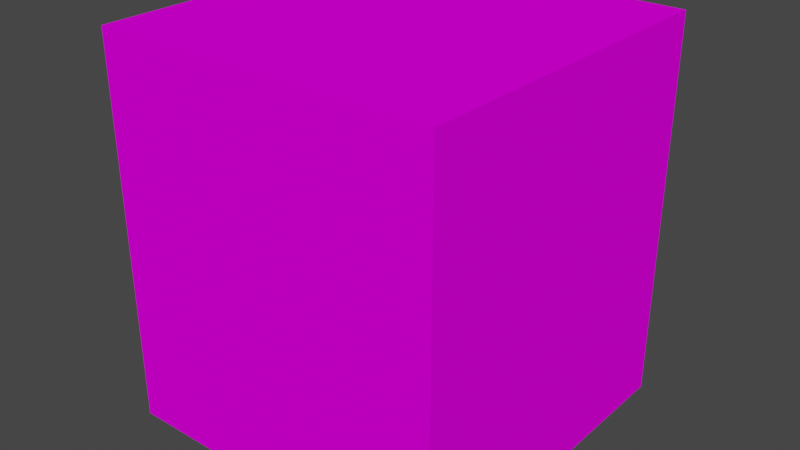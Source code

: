 # Source: CorrugatedCrate.blend  (saved by Blender 2.80.75; exported with 4.5.12 LTS)
import bpy
from mathutils import Matrix  # noqa: F401  (used for matrix-valued properties, if any)

bpy.ops.wm.read_factory_settings(use_empty=True)
scene = bpy.context.scene
scene.name = 'Scene'

# ---- collections
col_collection = bpy.data.collections.new('Collection'); scene.collection.children.link(col_collection)

# ---- images (referenced by path relative to the original .blend; pixels are not part of the script)
import os
ASSET_DIR = os.environ.get("B2B_ASSET_DIR", "")  # directory of the original .blend (textures are referenced by path, not embedded)
HERE = os.path.dirname(os.path.abspath(__file__))  # packed textures are extracted next to this script under _unpacked/

def load_image(name, relpath, width, height, colorspace="sRGB"):
    """Load a texture the original file referenced (path relative to the .blend, or extracted next to this script)."""
    p = next((c for c in (os.path.join(HERE, relpath), os.path.join(ASSET_DIR, relpath)) if relpath and os.path.exists(c)), "")
    if p:
        img = bpy.data.images.load(p, check_existing=True)
        img.name = name
    else:  # same state as the original file: an image datablock whose file is absent (Cycles renders it pink)
        img = bpy.data.images.new(name, width, height)
        img.source = "FILE"
        img.filepath = "//" + (relpath or name)
    img.colorspace_settings.name = colorspace
    return img
img_unknown_png = load_image('unknown.png', 'unknown.png', 1024, 1024, 'sRGB')

# ---- materials (node trees are filled in below, after node groups)
mat_material = bpy.data.materials.new('Material')
mat_material.use_transparent_shadow = False

# ---- material node trees
mat_material.use_nodes = True; mat_material.node_tree.nodes.clear()
_N = mat_material.node_tree.nodes; _L = mat_material.node_tree.links
n0 = _N.new('ShaderNodeOutputMaterial'); n0.name = 'Material Output'; n0.location = (300, 300)
n1 = _N.new('ShaderNodeBsdfPrincipled'); n1.name = 'Principled BSDF'; n1.location = (10, 300)
n1.distribution = 'GGX'
n1.subsurface_method = 'BURLEY'
n1.inputs[2].default_value = 1.0
n1.inputs[3].default_value = 1.45
n1.inputs[13].default_value = 0.0
n1.inputs[27].default_value = (0.0, 0.0, 0.0, 1.0)
n1.inputs[28].default_value = 1.0
n2 = _N.new('ShaderNodeTexImage'); n2.name = 'Image Texture'; n2.location = (-280, 280)
n2.image = img_unknown_png
n2.interpolation = 'Closest'
_L.new(n1.outputs[0], n0.inputs[0])
_L.new(n2.outputs[0], n1.inputs[0])
n0.is_active_output = True

# ---- world
world_world = bpy.data.worlds.new('World'); scene.world = world_world
world_world.use_nodes = True; world_world.node_tree.nodes.clear()
_N = world_world.node_tree.nodes; _L = world_world.node_tree.links
n0 = _N.new('ShaderNodeOutputWorld'); n0.name = 'World Output'; n0.location = (300, 300)
n1 = _N.new('ShaderNodeBackground'); n1.name = 'Background'; n1.location = (10, 300)
n1.inputs[0].default_value = (0.05088, 0.05088, 0.05088, 1.0)
_L.new(n1.outputs[0], n0.inputs[0])
n0.is_active_output = True
world_world.color = (0.05088, 0.05088, 0.05088)
world_world.use_sun_shadow = False
world_world.sun_shadow_jitter_overblur = 0.0

# ---- meshes
me_cube_001 = bpy.data.meshes.new('Cube.001')
me_cube_001.from_pydata([(-0.8, -0.8, 1.8), (-0.8, 0.8, 1.8), (0.8, -0.8, 1.8), (0.8, 0.8, 1.8), (0.8, -0.8, 0.0), (0.8, 0.8, 0.0), (-0.8, 0.8, 0.0), (-0.8, -0.8, 0.0)], [], [(3, 2, 0, 1), (0, 2, 4, 7), (1, 0, 7, 6), (2, 3, 5, 4), (3, 1, 6, 5), (5, 6, 7, 4)])
_uv = me_cube_001.uv_layers.new(name='UVMap')
_uv.uv.foreach_set('vector', [0.2188, 0.7812, 0.2188, 1.0, 0.4375, 1.0, 0.4375, 0.7812, 0.875, 0.7812, 0.6562, 0.7812, 0.6562, 0.5312, 0.875, 0.5312, 0.4375, 0.7812, 0.6562, 0.7812, 0.6562, 0.5312, 0.4375, 0.5312, 0.2188, 0.7812, 0.0, 0.7812, 0.0, 0.5312, 0.2188, 0.5312, 0.2188, 0.7812, 0.4375, 0.7812, 0.4375, 0.5312, 0.2188, 0.5312, 0.6562, 1.0, 0.4375, 1.0, 0.4375, 0.7812, 0.6562, 0.7812])
me_cube_001.materials.append(mat_material)
me_cube_001.use_remesh_preserve_volume = False
me_cube_001.use_remesh_preserve_attributes = False
me_cube_001.use_mirror_vertex_groups = False
me_cube_001.update()
me_cube_000 = bpy.data.meshes.new('Cube.000')
me_cube_000.from_pydata([(-0.69, -0.4826, 1.277), (-0.34, -0.4826, 1.277), (-0.685, -0.4826, 1.499), (-0.34, -0.4826, 1.496)], [], [(0, 1, 3, 2)])
_uv = me_cube_000.uv_layers.new(name='UVMap')
_uv.uv.foreach_set('vector', [0.4219, 0.7031, 0.375, 0.7031, 0.375, 0.7344, 0.4219, 0.7344])
me_cube_000.materials.append(mat_material)
me_cube_000.use_remesh_preserve_volume = False
me_cube_000.use_remesh_preserve_attributes = False
me_cube_000.use_mirror_vertex_groups = False
me_cube_000.update()

# ---- objects
ob_cube_001 = bpy.data.objects.new('Cube.001', me_cube_001)
ob_cube_000 = bpy.data.objects.new('Cube.000', me_cube_000)

# ---- transforms, parenting, visibility, modifiers, constraints
ob_cube_001.location = (0.0, 0.0, 0.0)
ob_cube_001.lineart.crease_threshold = 0.0
ob_cube_000.location = (8.228e-18, 1.283, -0.03705)
ob_cube_000.lineart.crease_threshold = 0.0

# ---- collection membership
col_collection.objects.link(ob_cube_001)
col_collection.objects.link(ob_cube_000)

# ---- scene / render settings (as saved in the file)
scene.frame_start = 1; scene.frame_end = 250; scene.frame_set(1)
scene.render.engine = 'BLENDER_EEVEE_NEXT'
scene.cycles.samples = 128
scene.cycles.sampling_pattern = 'TABULATED_SOBOL'
scene.cycles.use_adaptive_sampling = False
scene.cycles.use_light_tree = False
scene.eevee.use_gtao = True
scene.eevee.gtao_quality = 0.4
scene.eevee.gtao_distance = 2.5
scene.eevee.fast_gi_quality = 0.4
scene.view_settings.view_transform = 'Filmic'
bpy.context.view_layer.update()

# ---- added for rendering (the .blend has no active camera and no usable light): camera, sun
cam_auto = bpy.data.cameras.new('AutoCamera')
cam_auto.lens = 50.0
cam_auto.sensor_width = 36.0
cam_auto.clip_end = 1000.0
ob_auto_camera = bpy.data.objects.new('AutoCamera', cam_auto)
scene.collection.objects.link(ob_auto_camera)
ob_auto_camera.location = (2.67519, -3.2102, 3.04015)
ob_auto_camera.rotation_euler = (1.09748, -7.21219e-08, 0.694738)
scene.camera = ob_auto_camera
light_auto_sun = bpy.data.lights.new('AutoSun', 'SUN')
light_auto_sun.energy = 3.0
light_auto_sun.angle = 0.0523599
ob_auto_sun = bpy.data.objects.new('AutoSun', light_auto_sun)
scene.collection.objects.link(ob_auto_sun)
ob_auto_sun.rotation_euler = (0.872665, 0.174533, 0.523599)
bpy.context.view_layer.update()
